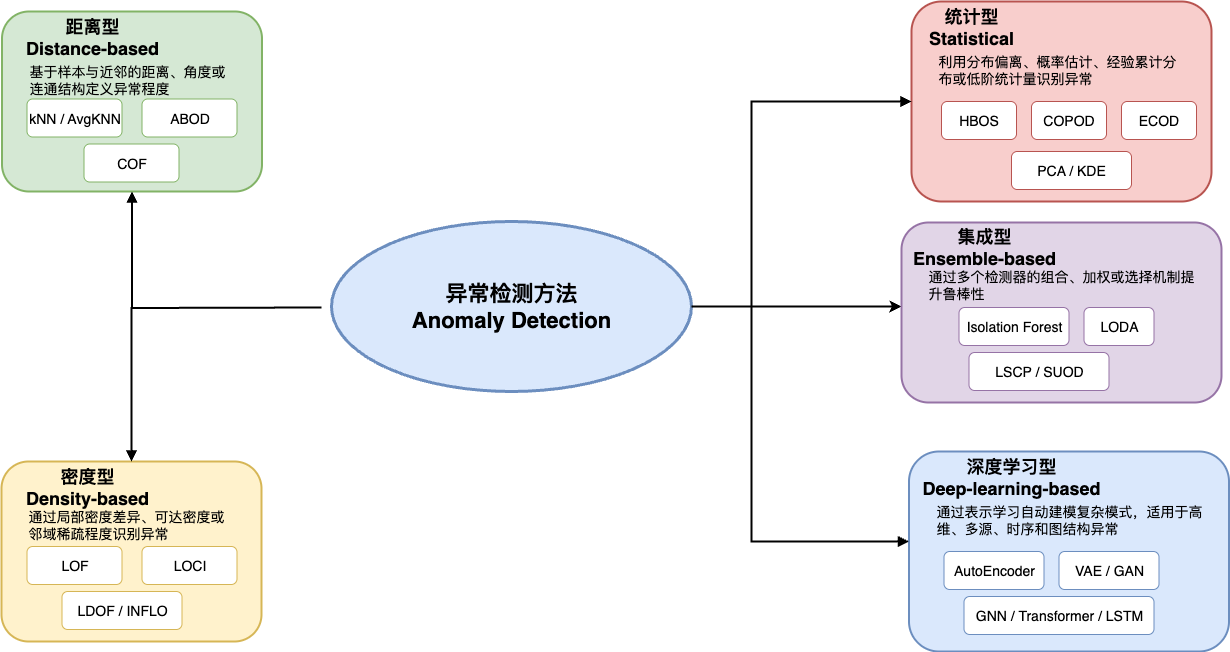

The diagram above was exported from draw.io. Its source (the exported page's mxGraphModel, read from the mxfile embedded in the PNG):
<mxGraphModel dx="1783" dy="1140" grid="1" gridSize="10" guides="1" tooltips="1" connect="1" arrows="1" fold="1" page="1" pageScale="1" pageWidth="1600" pageHeight="900" math="0" shadow="0">
  <root>
    <mxCell id="0" />
    <mxCell id="1" parent="0" />
    <mxCell id="42q6YsMKnilXvoWhzvLm-5" style="edgeStyle=orthogonalEdgeStyle;rounded=0;orthogonalLoop=1;jettySize=auto;html=1;strokeWidth=2;" edge="1" parent="1" source="center" target="ens">
      <mxGeometry relative="1" as="geometry">
        <Array as="points">
          <mxPoint x="1070" y="405" />
          <mxPoint x="1070" y="405" />
        </Array>
      </mxGeometry>
    </mxCell>
    <mxCell id="center" value="异常检测方法&#10;Anomaly Detection" style="ellipse;whiteSpace=wrap;html=1;fillColor=#dae8fc;strokeColor=#6c8ebf;strokeWidth=3;fontSize=22;fontStyle=1;align=center;verticalAlign=middle;" parent="1" vertex="1">
      <mxGeometry x="620" y="320" width="360" height="170" as="geometry" />
    </mxCell>
    <mxCell id="dist" value="" style="rounded=1;whiteSpace=wrap;html=1;fillColor=#d5e8d4;strokeColor=#82b366;strokeWidth=2;fontSize=18;fontStyle=1;" parent="1" vertex="1">
      <mxGeometry x="290.5" y="110" width="260" height="180" as="geometry" />
    </mxCell>
    <mxCell id="dist_t" value="基于样本与近邻的距离、角度或连通结构定义异常程度" style="text;html=1;strokeColor=none;fillColor=none;fontSize=14;align=left;verticalAlign=top;whiteSpace=wrap;" parent="1" vertex="1">
      <mxGeometry x="315.5" y="155" width="210" height="40" as="geometry" />
    </mxCell>
    <mxCell id="dist_a1" value="kNN / AvgKNN" style="rounded=1;whiteSpace=wrap;html=1;fillColor=#ffffff;strokeColor=#82b366;fontSize=14;" parent="1" vertex="1">
      <mxGeometry x="315.5" y="197.5" width="95" height="38" as="geometry" />
    </mxCell>
    <mxCell id="dist_a2" value="ABOD" style="rounded=1;whiteSpace=wrap;html=1;fillColor=#ffffff;strokeColor=#82b366;fontSize=14;" parent="1" vertex="1">
      <mxGeometry x="430.5" y="197.5" width="95" height="38" as="geometry" />
    </mxCell>
    <mxCell id="dist_a3" value="COF" style="rounded=1;whiteSpace=wrap;html=1;fillColor=#ffffff;strokeColor=#82b366;fontSize=14;" parent="1" vertex="1">
      <mxGeometry x="372.5" y="242.5" width="95" height="38" as="geometry" />
    </mxCell>
    <mxCell id="density" value="" style="rounded=1;whiteSpace=wrap;html=1;fillColor=#fff2cc;strokeColor=#d6b656;strokeWidth=2;fontSize=18;fontStyle=1;" parent="1" vertex="1">
      <mxGeometry x="290" y="560" width="260" height="180" as="geometry" />
    </mxCell>
    <mxCell id="density_t" value="通过局部密度差异、可达密度或邻域稀疏程度识别异常" style="text;html=1;strokeColor=none;fillColor=none;fontSize=14;align=left;verticalAlign=top;whiteSpace=wrap;" parent="1" vertex="1">
      <mxGeometry x="315" y="600" width="210" height="40" as="geometry" />
    </mxCell>
    <mxCell id="density_a1" value="LOF" style="rounded=1;whiteSpace=wrap;html=1;fillColor=#ffffff;strokeColor=#d6b656;fontSize=14;" parent="1" vertex="1">
      <mxGeometry x="315.5" y="645" width="95" height="38" as="geometry" />
    </mxCell>
    <mxCell id="density_a2" value="LOCI" style="rounded=1;whiteSpace=wrap;html=1;fillColor=#ffffff;strokeColor=#d6b656;fontSize=14;" parent="1" vertex="1">
      <mxGeometry x="430.5" y="645" width="95" height="38" as="geometry" />
    </mxCell>
    <mxCell id="density_a3" value="LDOF / INFLO" style="rounded=1;whiteSpace=wrap;html=1;fillColor=#ffffff;strokeColor=#d6b656;fontSize=14;" parent="1" vertex="1">
      <mxGeometry x="350.5" y="690" width="120" height="38" as="geometry" />
    </mxCell>
    <mxCell id="stat" value="" style="rounded=1;whiteSpace=wrap;html=1;fillColor=#f8cecc;strokeColor=#b85450;strokeWidth=2;fontSize=18;fontStyle=1;" parent="1" vertex="1">
      <mxGeometry x="1200" y="100" width="300" height="200" as="geometry" />
    </mxCell>
    <mxCell id="stat_t" value="利用分布偏离、概率估计、经验累计分布或低阶统计量识别异常" style="text;html=1;strokeColor=none;fillColor=none;fontSize=14;align=left;verticalAlign=top;whiteSpace=wrap;" parent="1" vertex="1">
      <mxGeometry x="1225" y="145" width="250" height="42" as="geometry" />
    </mxCell>
    <mxCell id="stat_a1" value="HBOS" style="rounded=1;whiteSpace=wrap;html=1;fillColor=#ffffff;strokeColor=#b85450;fontSize=14;" parent="1" vertex="1">
      <mxGeometry x="1230" y="200" width="75" height="38" as="geometry" />
    </mxCell>
    <mxCell id="stat_a2" value="COPOD" style="rounded=1;whiteSpace=wrap;html=1;fillColor=#ffffff;strokeColor=#b85450;fontSize=14;" parent="1" vertex="1">
      <mxGeometry x="1320" y="200" width="75" height="38" as="geometry" />
    </mxCell>
    <mxCell id="stat_a3" value="ECOD" style="rounded=1;whiteSpace=wrap;html=1;fillColor=#ffffff;strokeColor=#b85450;fontSize=14;" parent="1" vertex="1">
      <mxGeometry x="1410" y="200" width="75" height="38" as="geometry" />
    </mxCell>
    <mxCell id="stat_a4" value="PCA / KDE" style="rounded=1;whiteSpace=wrap;html=1;fillColor=#ffffff;strokeColor=#b85450;fontSize=14;" parent="1" vertex="1">
      <mxGeometry x="1300" y="250" width="120" height="38" as="geometry" />
    </mxCell>
    <mxCell id="ens" value="" style="rounded=1;whiteSpace=wrap;html=1;fillColor=#e1d5e7;strokeColor=#9673a6;strokeWidth=2;fontSize=18;fontStyle=1;" parent="1" vertex="1">
      <mxGeometry x="1190" y="321" width="320" height="180" as="geometry" />
    </mxCell>
    <mxCell id="ens_t" value="通过多个检测器的组合、加权或选择机制提升鲁棒性" style="text;html=1;strokeColor=none;fillColor=none;fontSize=14;align=left;verticalAlign=top;whiteSpace=wrap;" parent="1" vertex="1">
      <mxGeometry x="1215" y="360" width="270" height="40" as="geometry" />
    </mxCell>
    <mxCell id="ens_a1" value="Isolation Forest" style="rounded=1;whiteSpace=wrap;html=1;fillColor=#ffffff;strokeColor=#9673a6;fontSize=14;" parent="1" vertex="1">
      <mxGeometry x="1247.5" y="406" width="110" height="38" as="geometry" />
    </mxCell>
    <mxCell id="ens_a2" value="LODA" style="rounded=1;whiteSpace=wrap;html=1;fillColor=#ffffff;strokeColor=#9673a6;fontSize=14;" parent="1" vertex="1">
      <mxGeometry x="1372.5" y="406" width="70" height="38" as="geometry" />
    </mxCell>
    <mxCell id="ens_a3" value="LSCP / SUOD" style="rounded=1;whiteSpace=wrap;html=1;fillColor=#ffffff;strokeColor=#9673a6;fontSize=14;" parent="1" vertex="1">
      <mxGeometry x="1257.5" y="451" width="140" height="38" as="geometry" />
    </mxCell>
    <mxCell id="deep" value="" style="rounded=1;whiteSpace=wrap;html=1;fillColor=#dae8fc;strokeColor=#6c8ebf;strokeWidth=2;fontSize=18;fontStyle=1;" parent="1" vertex="1">
      <mxGeometry x="1197.5" y="550" width="320" height="200" as="geometry" />
    </mxCell>
    <mxCell id="deep_t" value="通过表示学习自动建模复杂模式，适用于高维、多源、时序和图结构异常" style="text;html=1;strokeColor=none;fillColor=none;fontSize=14;align=left;verticalAlign=top;whiteSpace=wrap;" parent="1" vertex="1">
      <mxGeometry x="1222.5" y="595" width="270" height="42" as="geometry" />
    </mxCell>
    <mxCell id="deep_a1" value="AutoEncoder" style="rounded=1;whiteSpace=wrap;html=1;fillColor=#ffffff;strokeColor=#6c8ebf;fontSize=14;" parent="1" vertex="1">
      <mxGeometry x="1232.5" y="650" width="100" height="38" as="geometry" />
    </mxCell>
    <mxCell id="deep_a2" value="VAE / GAN" style="rounded=1;whiteSpace=wrap;html=1;fillColor=#ffffff;strokeColor=#6c8ebf;fontSize=14;" parent="1" vertex="1">
      <mxGeometry x="1347.5" y="650" width="100" height="38" as="geometry" />
    </mxCell>
    <mxCell id="deep_a3" value="GNN / Transformer / LSTM" style="rounded=1;whiteSpace=wrap;html=1;fillColor=#ffffff;strokeColor=#6c8ebf;fontSize=14;" parent="1" vertex="1">
      <mxGeometry x="1252.5" y="695" width="190" height="38" as="geometry" />
    </mxCell>
    <mxCell id="e1" value="" style="edgeStyle=orthogonalEdgeStyle;rounded=0;html=1;strokeWidth=2;endArrow=block;endFill=1;" parent="1" target="dist" edge="1">
      <mxGeometry relative="1" as="geometry">
        <mxPoint x="610" y="406" as="sourcePoint" />
      </mxGeometry>
    </mxCell>
    <mxCell id="e2" value="" style="edgeStyle=orthogonalEdgeStyle;rounded=0;html=1;strokeWidth=2;endArrow=block;endFill=1;" parent="1" target="density" edge="1">
      <mxGeometry relative="1" as="geometry">
        <mxPoint x="610" y="406" as="sourcePoint" />
      </mxGeometry>
    </mxCell>
    <mxCell id="e3" value="" style="edgeStyle=orthogonalEdgeStyle;rounded=0;html=1;strokeWidth=2;endArrow=block;endFill=1;" parent="1" source="center" target="stat" edge="1">
      <mxGeometry relative="1" as="geometry">
        <Array as="points">
          <mxPoint x="1040" y="405" />
          <mxPoint x="1040" y="200" />
        </Array>
      </mxGeometry>
    </mxCell>
    <mxCell id="e5" value="" style="edgeStyle=orthogonalEdgeStyle;rounded=0;html=1;strokeWidth=2;endArrow=block;endFill=1;" parent="1" source="center" target="deep" edge="1">
      <mxGeometry relative="1" as="geometry">
        <Array as="points">
          <mxPoint x="1040" y="405" />
          <mxPoint x="1040" y="640" />
        </Array>
      </mxGeometry>
    </mxCell>
    <mxCell id="ex7wRa08eq6sduC0_Tdt-2" value="&lt;span style=&quot;font-size: 18px; font-weight: 700;&quot;&gt;距离型&lt;/span&gt;&lt;br style=&quot;font-size: 18px; font-weight: 700;&quot;&gt;&lt;span style=&quot;font-size: 18px; font-weight: 700;&quot;&gt;Distance-based&lt;/span&gt;" style="text;html=1;align=center;verticalAlign=middle;whiteSpace=wrap;rounded=0;" parent="1" vertex="1">
      <mxGeometry x="290.5" y="120" width="180" height="30" as="geometry" />
    </mxCell>
    <mxCell id="ex7wRa08eq6sduC0_Tdt-3" value="&lt;span style=&quot;font-size: 18px; font-weight: 700;&quot;&gt;密度型&lt;/span&gt;&lt;br style=&quot;font-size: 18px; font-weight: 700;&quot;&gt;&lt;span style=&quot;font-size: 18px; font-weight: 700;&quot;&gt;Density-based&lt;/span&gt;" style="text;html=1;align=center;verticalAlign=middle;whiteSpace=wrap;rounded=0;" parent="1" vertex="1">
      <mxGeometry x="300.5" y="570" width="150" height="30" as="geometry" />
    </mxCell>
    <mxCell id="ex7wRa08eq6sduC0_Tdt-4" value="&lt;span style=&quot;font-size: 18px; font-weight: 700;&quot;&gt;统计型&lt;/span&gt;&lt;br style=&quot;font-size: 18px; font-weight: 700;&quot;&gt;&lt;span style=&quot;font-size: 18px; font-weight: 700;&quot;&gt;Statistical&lt;/span&gt;" style="text;html=1;align=center;verticalAlign=middle;whiteSpace=wrap;rounded=0;" parent="1" vertex="1">
      <mxGeometry x="1230" y="110" width="60" height="30" as="geometry" />
    </mxCell>
    <mxCell id="ex7wRa08eq6sduC0_Tdt-5" value="&lt;span style=&quot;font-size: 18px; font-weight: 700;&quot;&gt;集成型&lt;/span&gt;&lt;br style=&quot;font-size: 18px; font-weight: 700;&quot;&gt;&lt;span style=&quot;font-size: 18px; font-weight: 700;&quot;&gt;Ensemble-based&lt;/span&gt;" style="text;html=1;align=center;verticalAlign=middle;whiteSpace=wrap;rounded=0;" parent="1" vertex="1">
      <mxGeometry x="1187.5" y="330" width="170" height="30" as="geometry" />
    </mxCell>
    <mxCell id="42q6YsMKnilXvoWhzvLm-1" value="&lt;span style=&quot;font-size: 18px; font-weight: 700;&quot;&gt;深度学习型&lt;/span&gt;&lt;br style=&quot;font-size: 18px; font-weight: 700;&quot;&gt;&lt;span style=&quot;font-size: 18px; font-weight: 700;&quot;&gt;Deep-learning-based&lt;/span&gt;" style="text;html=1;align=center;verticalAlign=middle;whiteSpace=wrap;rounded=0;" vertex="1" parent="1">
      <mxGeometry x="1170" y="560" width="260" height="30" as="geometry" />
    </mxCell>
  </root>
</mxGraphModel>